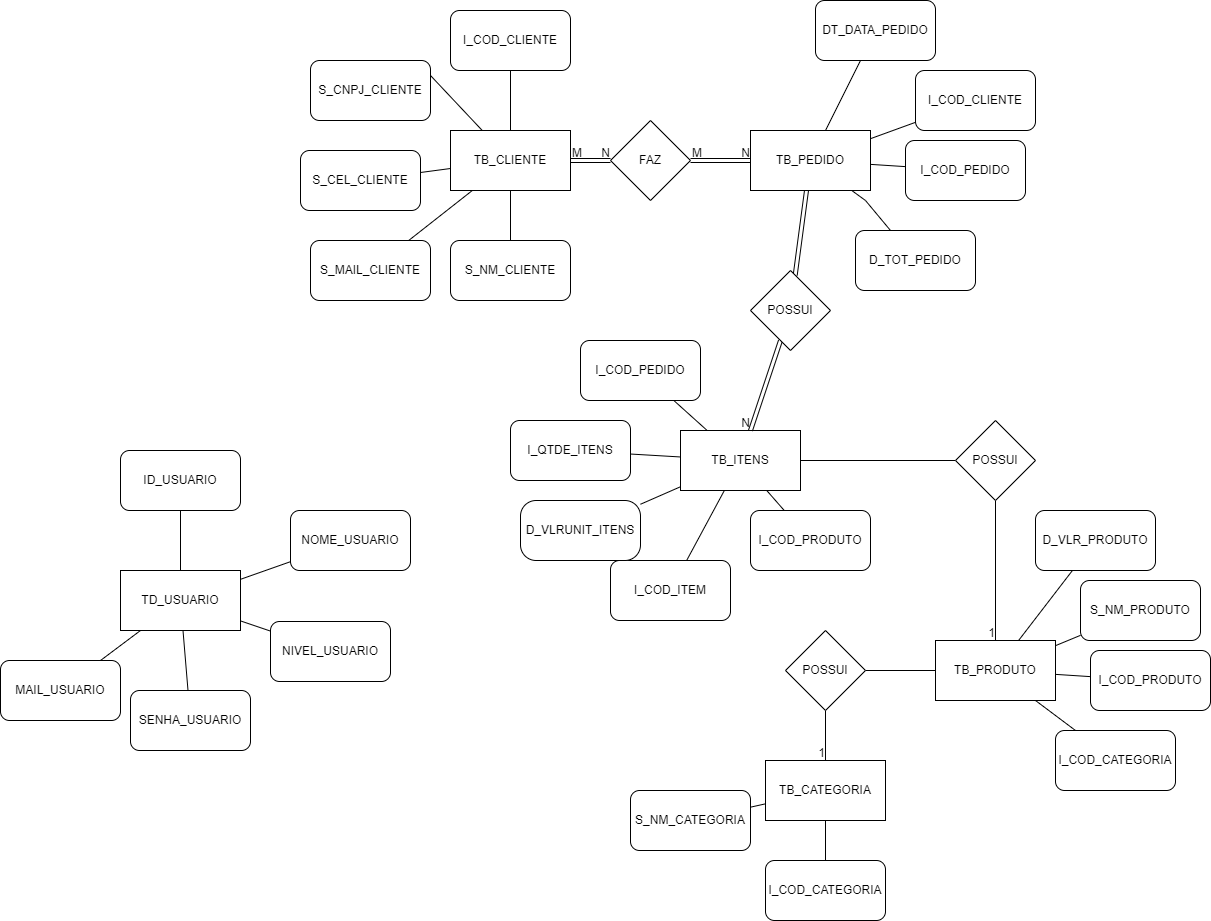

The diagram above was exported from draw.io. Its source (the exported page's mxGraphModel, read from the mxfile embedded in the PNG):
<mxGraphModel dx="2577" dy="2271" grid="1" gridSize="10" guides="1" tooltips="1" connect="1" arrows="1" fold="1" page="1" pageScale="1" pageWidth="827" pageHeight="1169" math="0" shadow="0">
  <root>
    <mxCell id="0" />
    <mxCell id="1" parent="0" />
    <mxCell id="Fma9iZ1J3RA_GEjDvAi--1" value="TB_CLIENTE" style="rounded=0;whiteSpace=wrap;html=1;" vertex="1" parent="1">
      <mxGeometry x="90" y="-80" width="120" height="60" as="geometry" />
    </mxCell>
    <mxCell id="Fma9iZ1J3RA_GEjDvAi--3" value="TB_CATEGORIA" style="rounded=0;whiteSpace=wrap;html=1;" vertex="1" parent="1">
      <mxGeometry x="405" y="550" width="120" height="60" as="geometry" />
    </mxCell>
    <mxCell id="Fma9iZ1J3RA_GEjDvAi--4" value="TB_ITENS" style="rounded=0;whiteSpace=wrap;html=1;" vertex="1" parent="1">
      <mxGeometry x="320" y="220" width="120" height="60" as="geometry" />
    </mxCell>
    <mxCell id="Fma9iZ1J3RA_GEjDvAi--5" value="TB_PEDIDO" style="rounded=0;whiteSpace=wrap;html=1;" vertex="1" parent="1">
      <mxGeometry x="390" y="-80" width="120" height="60" as="geometry" />
    </mxCell>
    <mxCell id="Fma9iZ1J3RA_GEjDvAi--6" value="TB_PRODUTO" style="rounded=0;whiteSpace=wrap;html=1;" vertex="1" parent="1">
      <mxGeometry x="575" y="430" width="120" height="60" as="geometry" />
    </mxCell>
    <mxCell id="Fma9iZ1J3RA_GEjDvAi--7" value="S_CNPJ_CLIENTE" style="rounded=1;whiteSpace=wrap;html=1;" vertex="1" parent="1">
      <mxGeometry x="-50" y="-150" width="120" height="60" as="geometry" />
    </mxCell>
    <mxCell id="Fma9iZ1J3RA_GEjDvAi--8" value="S_CEL_CLIENTE" style="rounded=1;whiteSpace=wrap;html=1;" vertex="1" parent="1">
      <mxGeometry x="-60" y="-60" width="120" height="60" as="geometry" />
    </mxCell>
    <mxCell id="Fma9iZ1J3RA_GEjDvAi--9" value="S_MAIL_CLIENTE" style="rounded=1;whiteSpace=wrap;html=1;" vertex="1" parent="1">
      <mxGeometry x="-50" y="30" width="120" height="60" as="geometry" />
    </mxCell>
    <mxCell id="Fma9iZ1J3RA_GEjDvAi--10" value="S_NM_CLIENTE" style="rounded=1;whiteSpace=wrap;html=1;" vertex="1" parent="1">
      <mxGeometry x="90" y="30" width="120" height="60" as="geometry" />
    </mxCell>
    <mxCell id="Fma9iZ1J3RA_GEjDvAi--11" value="I_COD_CLIENTE" style="rounded=1;whiteSpace=wrap;html=1;" vertex="1" parent="1">
      <mxGeometry x="90" y="-200" width="120" height="60" as="geometry" />
    </mxCell>
    <mxCell id="Fma9iZ1J3RA_GEjDvAi--12" value="" style="endArrow=none;html=1;rounded=0;" edge="1" parent="1" source="Fma9iZ1J3RA_GEjDvAi--9" target="Fma9iZ1J3RA_GEjDvAi--1">
      <mxGeometry width="50" height="50" relative="1" as="geometry">
        <mxPoint x="310" y="200" as="sourcePoint" />
        <mxPoint x="360" y="150" as="targetPoint" />
      </mxGeometry>
    </mxCell>
    <mxCell id="Fma9iZ1J3RA_GEjDvAi--13" value="" style="endArrow=none;html=1;rounded=0;" edge="1" parent="1" source="Fma9iZ1J3RA_GEjDvAi--10" target="Fma9iZ1J3RA_GEjDvAi--1">
      <mxGeometry width="50" height="50" relative="1" as="geometry">
        <mxPoint x="310" y="200" as="sourcePoint" />
        <mxPoint x="360" y="150" as="targetPoint" />
      </mxGeometry>
    </mxCell>
    <mxCell id="Fma9iZ1J3RA_GEjDvAi--14" value="" style="endArrow=none;html=1;rounded=0;" edge="1" parent="1" source="Fma9iZ1J3RA_GEjDvAi--8" target="Fma9iZ1J3RA_GEjDvAi--1">
      <mxGeometry width="50" height="50" relative="1" as="geometry">
        <mxPoint x="310" y="200" as="sourcePoint" />
        <mxPoint x="360" y="150" as="targetPoint" />
      </mxGeometry>
    </mxCell>
    <mxCell id="Fma9iZ1J3RA_GEjDvAi--15" value="" style="endArrow=none;html=1;rounded=0;" edge="1" parent="1" source="Fma9iZ1J3RA_GEjDvAi--1" target="Fma9iZ1J3RA_GEjDvAi--11">
      <mxGeometry width="50" height="50" relative="1" as="geometry">
        <mxPoint x="310" y="200" as="sourcePoint" />
        <mxPoint x="360" y="150" as="targetPoint" />
      </mxGeometry>
    </mxCell>
    <mxCell id="Fma9iZ1J3RA_GEjDvAi--16" value="" style="endArrow=none;html=1;rounded=0;entryX=1;entryY=0.25;entryDx=0;entryDy=0;" edge="1" parent="1" source="Fma9iZ1J3RA_GEjDvAi--1" target="Fma9iZ1J3RA_GEjDvAi--7">
      <mxGeometry width="50" height="50" relative="1" as="geometry">
        <mxPoint x="310" y="200" as="sourcePoint" />
        <mxPoint x="360" y="150" as="targetPoint" />
      </mxGeometry>
    </mxCell>
    <mxCell id="Fma9iZ1J3RA_GEjDvAi--17" value="I_COD_CATEGORIA" style="rounded=1;whiteSpace=wrap;html=1;" vertex="1" parent="1">
      <mxGeometry x="405" y="650" width="120" height="60" as="geometry" />
    </mxCell>
    <mxCell id="Fma9iZ1J3RA_GEjDvAi--18" value="S_NM_CATEGORIA" style="rounded=1;whiteSpace=wrap;html=1;" vertex="1" parent="1">
      <mxGeometry x="270" y="580" width="120" height="60" as="geometry" />
    </mxCell>
    <mxCell id="Fma9iZ1J3RA_GEjDvAi--19" value="" style="endArrow=none;html=1;rounded=0;" edge="1" parent="1" source="Fma9iZ1J3RA_GEjDvAi--3" target="Fma9iZ1J3RA_GEjDvAi--18">
      <mxGeometry width="50" height="50" relative="1" as="geometry">
        <mxPoint x="205" y="630" as="sourcePoint" />
        <mxPoint x="255" y="580" as="targetPoint" />
      </mxGeometry>
    </mxCell>
    <mxCell id="Fma9iZ1J3RA_GEjDvAi--20" value="" style="endArrow=none;html=1;rounded=0;" edge="1" parent="1" source="Fma9iZ1J3RA_GEjDvAi--17" target="Fma9iZ1J3RA_GEjDvAi--3">
      <mxGeometry width="50" height="50" relative="1" as="geometry">
        <mxPoint x="205" y="630" as="sourcePoint" />
        <mxPoint x="255" y="580" as="targetPoint" />
      </mxGeometry>
    </mxCell>
    <mxCell id="Fma9iZ1J3RA_GEjDvAi--21" value="I_COD_ITEM" style="rounded=1;whiteSpace=wrap;html=1;" vertex="1" parent="1">
      <mxGeometry x="250" y="350" width="120" height="60" as="geometry" />
    </mxCell>
    <mxCell id="Fma9iZ1J3RA_GEjDvAi--23" value="I_QTDE_ITENS" style="rounded=1;whiteSpace=wrap;html=1;" vertex="1" parent="1">
      <mxGeometry x="150" y="210" width="120" height="60" as="geometry" />
    </mxCell>
    <mxCell id="Fma9iZ1J3RA_GEjDvAi--24" value="" style="endArrow=none;html=1;rounded=0;" edge="1" parent="1" source="Fma9iZ1J3RA_GEjDvAi--23" target="Fma9iZ1J3RA_GEjDvAi--4">
      <mxGeometry width="50" height="50" relative="1" as="geometry">
        <mxPoint x="630" y="290" as="sourcePoint" />
        <mxPoint x="680" y="240" as="targetPoint" />
      </mxGeometry>
    </mxCell>
    <mxCell id="Fma9iZ1J3RA_GEjDvAi--25" value="D_VLRUNIT_ITENS" style="rounded=1;whiteSpace=wrap;html=1;arcSize=26;" vertex="1" parent="1">
      <mxGeometry x="160" y="290" width="120" height="60" as="geometry" />
    </mxCell>
    <mxCell id="Fma9iZ1J3RA_GEjDvAi--26" value="" style="endArrow=none;html=1;rounded=0;" edge="1" parent="1" source="Fma9iZ1J3RA_GEjDvAi--4" target="Fma9iZ1J3RA_GEjDvAi--25">
      <mxGeometry width="50" height="50" relative="1" as="geometry">
        <mxPoint x="640" y="290" as="sourcePoint" />
        <mxPoint x="380" y="240" as="targetPoint" />
      </mxGeometry>
    </mxCell>
    <mxCell id="Fma9iZ1J3RA_GEjDvAi--29" value="I_COD_PEDIDO" style="rounded=1;whiteSpace=wrap;html=1;" vertex="1" parent="1">
      <mxGeometry x="545" y="-70" width="120" height="60" as="geometry" />
    </mxCell>
    <mxCell id="Fma9iZ1J3RA_GEjDvAi--30" value="DT_DATA_PEDIDO" style="rounded=1;whiteSpace=wrap;html=1;" vertex="1" parent="1">
      <mxGeometry x="455" y="-210" width="120" height="60" as="geometry" />
    </mxCell>
    <mxCell id="Fma9iZ1J3RA_GEjDvAi--31" value="D_TOT_PEDIDO" style="rounded=1;whiteSpace=wrap;html=1;" vertex="1" parent="1">
      <mxGeometry x="495" y="20" width="120" height="60" as="geometry" />
    </mxCell>
    <mxCell id="Fma9iZ1J3RA_GEjDvAi--36" value="" style="endArrow=none;html=1;rounded=0;" edge="1" parent="1" source="Fma9iZ1J3RA_GEjDvAi--5" target="Fma9iZ1J3RA_GEjDvAi--31">
      <mxGeometry width="50" height="50" relative="1" as="geometry">
        <mxPoint x="645" y="-50" as="sourcePoint" />
        <mxPoint x="695" y="-100" as="targetPoint" />
        <Array as="points">
          <mxPoint x="505" y="-10" />
        </Array>
      </mxGeometry>
    </mxCell>
    <mxCell id="Fma9iZ1J3RA_GEjDvAi--38" value="" style="endArrow=none;html=1;rounded=0;" edge="1" parent="1" source="Fma9iZ1J3RA_GEjDvAi--5" target="Fma9iZ1J3RA_GEjDvAi--29">
      <mxGeometry width="50" height="50" relative="1" as="geometry">
        <mxPoint x="645" y="-50" as="sourcePoint" />
        <mxPoint x="525" y="-50" as="targetPoint" />
      </mxGeometry>
    </mxCell>
    <mxCell id="Fma9iZ1J3RA_GEjDvAi--39" value="" style="endArrow=none;html=1;rounded=0;" edge="1" parent="1" source="Fma9iZ1J3RA_GEjDvAi--30" target="Fma9iZ1J3RA_GEjDvAi--5">
      <mxGeometry width="50" height="50" relative="1" as="geometry">
        <mxPoint x="645" y="-50" as="sourcePoint" />
        <mxPoint x="695" y="-100" as="targetPoint" />
      </mxGeometry>
    </mxCell>
    <mxCell id="Fma9iZ1J3RA_GEjDvAi--40" value="I_COD_PRODUTO" style="rounded=1;whiteSpace=wrap;html=1;" vertex="1" parent="1">
      <mxGeometry x="730" y="440" width="120" height="60" as="geometry" />
    </mxCell>
    <mxCell id="Fma9iZ1J3RA_GEjDvAi--41" value="S_NM_PRODUTO" style="rounded=1;whiteSpace=wrap;html=1;" vertex="1" parent="1">
      <mxGeometry x="720" y="370" width="120" height="60" as="geometry" />
    </mxCell>
    <mxCell id="Fma9iZ1J3RA_GEjDvAi--42" value="D_VLR_PRODUTO" style="rounded=1;whiteSpace=wrap;html=1;" vertex="1" parent="1">
      <mxGeometry x="675" y="300" width="120" height="60" as="geometry" />
    </mxCell>
    <mxCell id="Fma9iZ1J3RA_GEjDvAi--43" value="" style="endArrow=none;html=1;rounded=0;" edge="1" parent="1" source="Fma9iZ1J3RA_GEjDvAi--40" target="Fma9iZ1J3RA_GEjDvAi--6">
      <mxGeometry width="50" height="50" relative="1" as="geometry">
        <mxPoint x="345" y="230" as="sourcePoint" />
        <mxPoint x="395" y="180" as="targetPoint" />
      </mxGeometry>
    </mxCell>
    <mxCell id="Fma9iZ1J3RA_GEjDvAi--44" value="" style="endArrow=none;html=1;rounded=0;" edge="1" parent="1" source="Fma9iZ1J3RA_GEjDvAi--6" target="Fma9iZ1J3RA_GEjDvAi--42">
      <mxGeometry width="50" height="50" relative="1" as="geometry">
        <mxPoint x="345" y="230" as="sourcePoint" />
        <mxPoint x="395" y="180" as="targetPoint" />
      </mxGeometry>
    </mxCell>
    <mxCell id="Fma9iZ1J3RA_GEjDvAi--45" value="" style="endArrow=none;html=1;rounded=0;" edge="1" parent="1" source="Fma9iZ1J3RA_GEjDvAi--41" target="Fma9iZ1J3RA_GEjDvAi--6">
      <mxGeometry width="50" height="50" relative="1" as="geometry">
        <mxPoint x="345" y="230" as="sourcePoint" />
        <mxPoint x="395" y="180" as="targetPoint" />
      </mxGeometry>
    </mxCell>
    <mxCell id="Fma9iZ1J3RA_GEjDvAi--49" value="I_COD_CLIENTE" style="rounded=1;whiteSpace=wrap;html=1;" vertex="1" parent="1">
      <mxGeometry x="555" y="-140" width="120" height="60" as="geometry" />
    </mxCell>
    <mxCell id="Fma9iZ1J3RA_GEjDvAi--50" value="" style="endArrow=none;html=1;rounded=0;" edge="1" parent="1" source="Fma9iZ1J3RA_GEjDvAi--5" target="Fma9iZ1J3RA_GEjDvAi--49">
      <mxGeometry width="50" height="50" relative="1" as="geometry">
        <mxPoint x="645" y="50" as="sourcePoint" />
        <mxPoint x="695" as="targetPoint" />
      </mxGeometry>
    </mxCell>
    <mxCell id="Fma9iZ1J3RA_GEjDvAi--51" value="I_COD_PEDIDO" style="rounded=1;whiteSpace=wrap;html=1;" vertex="1" parent="1">
      <mxGeometry x="220" y="130" width="120" height="60" as="geometry" />
    </mxCell>
    <mxCell id="Fma9iZ1J3RA_GEjDvAi--52" value="I_COD_PRODUTO" style="rounded=1;whiteSpace=wrap;html=1;" vertex="1" parent="1">
      <mxGeometry x="390" y="300" width="120" height="60" as="geometry" />
    </mxCell>
    <mxCell id="Fma9iZ1J3RA_GEjDvAi--53" value="" style="endArrow=none;html=1;rounded=0;" edge="1" parent="1" source="Fma9iZ1J3RA_GEjDvAi--4" target="Fma9iZ1J3RA_GEjDvAi--52">
      <mxGeometry width="50" height="50" relative="1" as="geometry">
        <mxPoint x="690" y="140" as="sourcePoint" />
        <mxPoint x="740" y="90" as="targetPoint" />
      </mxGeometry>
    </mxCell>
    <mxCell id="Fma9iZ1J3RA_GEjDvAi--54" value="" style="endArrow=none;html=1;rounded=0;" edge="1" parent="1" source="Fma9iZ1J3RA_GEjDvAi--51" target="Fma9iZ1J3RA_GEjDvAi--4">
      <mxGeometry width="50" height="50" relative="1" as="geometry">
        <mxPoint x="690" y="140" as="sourcePoint" />
        <mxPoint x="740" y="90" as="targetPoint" />
      </mxGeometry>
    </mxCell>
    <mxCell id="Fma9iZ1J3RA_GEjDvAi--55" value="FAZ" style="rhombus;whiteSpace=wrap;html=1;" vertex="1" parent="1">
      <mxGeometry x="250" y="-90" width="80" height="80" as="geometry" />
    </mxCell>
    <mxCell id="Fma9iZ1J3RA_GEjDvAi--62" value="" style="shape=link;html=1;rounded=0;" edge="1" parent="1" source="Fma9iZ1J3RA_GEjDvAi--1" target="Fma9iZ1J3RA_GEjDvAi--55">
      <mxGeometry relative="1" as="geometry">
        <mxPoint x="340" y="80" as="sourcePoint" />
        <mxPoint x="500" y="80" as="targetPoint" />
      </mxGeometry>
    </mxCell>
    <mxCell id="Fma9iZ1J3RA_GEjDvAi--63" value="M" style="resizable=0;html=1;whiteSpace=wrap;align=left;verticalAlign=bottom;" connectable="0" vertex="1" parent="Fma9iZ1J3RA_GEjDvAi--62">
      <mxGeometry x="-1" relative="1" as="geometry" />
    </mxCell>
    <mxCell id="Fma9iZ1J3RA_GEjDvAi--64" value="N" style="resizable=0;html=1;whiteSpace=wrap;align=right;verticalAlign=bottom;" connectable="0" vertex="1" parent="Fma9iZ1J3RA_GEjDvAi--62">
      <mxGeometry x="1" relative="1" as="geometry" />
    </mxCell>
    <mxCell id="Fma9iZ1J3RA_GEjDvAi--66" value="" style="shape=link;html=1;rounded=0;" edge="1" parent="1" source="Fma9iZ1J3RA_GEjDvAi--55" target="Fma9iZ1J3RA_GEjDvAi--5">
      <mxGeometry relative="1" as="geometry">
        <mxPoint x="220" y="-40" as="sourcePoint" />
        <mxPoint x="260" y="-40" as="targetPoint" />
      </mxGeometry>
    </mxCell>
    <mxCell id="Fma9iZ1J3RA_GEjDvAi--67" value="M" style="resizable=0;html=1;whiteSpace=wrap;align=left;verticalAlign=bottom;" connectable="0" vertex="1" parent="Fma9iZ1J3RA_GEjDvAi--66">
      <mxGeometry x="-1" relative="1" as="geometry" />
    </mxCell>
    <mxCell id="Fma9iZ1J3RA_GEjDvAi--68" value="N" style="resizable=0;html=1;whiteSpace=wrap;align=right;verticalAlign=bottom;" connectable="0" vertex="1" parent="Fma9iZ1J3RA_GEjDvAi--66">
      <mxGeometry x="1" relative="1" as="geometry" />
    </mxCell>
    <mxCell id="Fma9iZ1J3RA_GEjDvAi--75" value="" style="endArrow=none;html=1;rounded=0;" edge="1" parent="1" source="Fma9iZ1J3RA_GEjDvAi--4" target="Fma9iZ1J3RA_GEjDvAi--21">
      <mxGeometry width="50" height="50" relative="1" as="geometry">
        <mxPoint x="740" y="150" as="sourcePoint" />
        <mxPoint x="790" y="100" as="targetPoint" />
      </mxGeometry>
    </mxCell>
    <mxCell id="Fma9iZ1J3RA_GEjDvAi--76" value="" style="shape=link;html=1;rounded=0;" edge="1" parent="1" source="Fma9iZ1J3RA_GEjDvAi--84" target="Fma9iZ1J3RA_GEjDvAi--4">
      <mxGeometry relative="1" as="geometry">
        <mxPoint x="340" y="180" as="sourcePoint" />
        <mxPoint x="500" y="180" as="targetPoint" />
      </mxGeometry>
    </mxCell>
    <mxCell id="Fma9iZ1J3RA_GEjDvAi--77" value="N" style="resizable=0;html=1;whiteSpace=wrap;align=right;verticalAlign=bottom;" connectable="0" vertex="1" parent="Fma9iZ1J3RA_GEjDvAi--76">
      <mxGeometry x="1" relative="1" as="geometry" />
    </mxCell>
    <mxCell id="Fma9iZ1J3RA_GEjDvAi--78" value="" style="endArrow=none;html=1;rounded=0;" edge="1" parent="1" source="Fma9iZ1J3RA_GEjDvAi--87" target="Fma9iZ1J3RA_GEjDvAi--6">
      <mxGeometry relative="1" as="geometry">
        <mxPoint x="340" y="380" as="sourcePoint" />
        <mxPoint x="500" y="380" as="targetPoint" />
      </mxGeometry>
    </mxCell>
    <mxCell id="Fma9iZ1J3RA_GEjDvAi--79" value="1" style="resizable=0;html=1;whiteSpace=wrap;align=right;verticalAlign=bottom;" connectable="0" vertex="1" parent="Fma9iZ1J3RA_GEjDvAi--78">
      <mxGeometry x="1" relative="1" as="geometry" />
    </mxCell>
    <mxCell id="Fma9iZ1J3RA_GEjDvAi--80" value="I_COD_CATEGORIA" style="rounded=1;whiteSpace=wrap;html=1;" vertex="1" parent="1">
      <mxGeometry x="695" y="520" width="120" height="60" as="geometry" />
    </mxCell>
    <mxCell id="Fma9iZ1J3RA_GEjDvAi--81" value="" style="endArrow=none;html=1;rounded=0;" edge="1" parent="1" source="Fma9iZ1J3RA_GEjDvAi--80" target="Fma9iZ1J3RA_GEjDvAi--6">
      <mxGeometry width="50" height="50" relative="1" as="geometry">
        <mxPoint x="390" y="500" as="sourcePoint" />
        <mxPoint x="440" y="450" as="targetPoint" />
      </mxGeometry>
    </mxCell>
    <mxCell id="Fma9iZ1J3RA_GEjDvAi--82" value="" style="endArrow=none;html=1;rounded=0;" edge="1" parent="1" source="Fma9iZ1J3RA_GEjDvAi--90" target="Fma9iZ1J3RA_GEjDvAi--3">
      <mxGeometry relative="1" as="geometry">
        <mxPoint x="340" y="480" as="sourcePoint" />
        <mxPoint x="500" y="480" as="targetPoint" />
      </mxGeometry>
    </mxCell>
    <mxCell id="Fma9iZ1J3RA_GEjDvAi--83" value="1" style="resizable=0;html=1;whiteSpace=wrap;align=right;verticalAlign=bottom;" connectable="0" vertex="1" parent="Fma9iZ1J3RA_GEjDvAi--82">
      <mxGeometry x="1" relative="1" as="geometry" />
    </mxCell>
    <mxCell id="Fma9iZ1J3RA_GEjDvAi--85" value="" style="shape=link;html=1;rounded=0;" edge="1" parent="1" source="Fma9iZ1J3RA_GEjDvAi--5" target="Fma9iZ1J3RA_GEjDvAi--84">
      <mxGeometry relative="1" as="geometry">
        <mxPoint x="443" y="-20" as="sourcePoint" />
        <mxPoint x="387" y="220" as="targetPoint" />
      </mxGeometry>
    </mxCell>
    <mxCell id="Fma9iZ1J3RA_GEjDvAi--84" value="POSSUI" style="rhombus;whiteSpace=wrap;html=1;" vertex="1" parent="1">
      <mxGeometry x="390" y="60" width="80" height="80" as="geometry" />
    </mxCell>
    <mxCell id="Fma9iZ1J3RA_GEjDvAi--88" value="" style="endArrow=none;html=1;rounded=0;" edge="1" parent="1" source="Fma9iZ1J3RA_GEjDvAi--4" target="Fma9iZ1J3RA_GEjDvAi--87">
      <mxGeometry relative="1" as="geometry">
        <mxPoint x="440" y="265" as="sourcePoint" />
        <mxPoint x="565" y="295" as="targetPoint" />
      </mxGeometry>
    </mxCell>
    <mxCell id="Fma9iZ1J3RA_GEjDvAi--87" value="POSSUI" style="rhombus;whiteSpace=wrap;html=1;" vertex="1" parent="1">
      <mxGeometry x="595" y="210" width="80" height="80" as="geometry" />
    </mxCell>
    <mxCell id="Fma9iZ1J3RA_GEjDvAi--91" value="" style="endArrow=none;html=1;rounded=0;" edge="1" parent="1" source="Fma9iZ1J3RA_GEjDvAi--6" target="Fma9iZ1J3RA_GEjDvAi--90">
      <mxGeometry relative="1" as="geometry">
        <mxPoint x="597" y="340" as="sourcePoint" />
        <mxPoint x="513" y="430" as="targetPoint" />
      </mxGeometry>
    </mxCell>
    <mxCell id="Fma9iZ1J3RA_GEjDvAi--90" value="POSSUI" style="rhombus;whiteSpace=wrap;html=1;" vertex="1" parent="1">
      <mxGeometry x="425" y="420" width="80" height="80" as="geometry" />
    </mxCell>
    <mxCell id="Fma9iZ1J3RA_GEjDvAi--94" value="TD_USUARIO" style="rounded=0;whiteSpace=wrap;html=1;" vertex="1" parent="1">
      <mxGeometry x="-240" y="360" width="120" height="60" as="geometry" />
    </mxCell>
    <mxCell id="Fma9iZ1J3RA_GEjDvAi--95" value="ID_USUARIO" style="rounded=1;whiteSpace=wrap;html=1;" vertex="1" parent="1">
      <mxGeometry x="-240" y="240" width="120" height="60" as="geometry" />
    </mxCell>
    <mxCell id="Fma9iZ1J3RA_GEjDvAi--96" value="NOME_USUARIO" style="rounded=1;whiteSpace=wrap;html=1;" vertex="1" parent="1">
      <mxGeometry x="-70" y="300" width="120" height="60" as="geometry" />
    </mxCell>
    <mxCell id="Fma9iZ1J3RA_GEjDvAi--98" value="SENHA_USUARIO" style="rounded=1;whiteSpace=wrap;html=1;" vertex="1" parent="1">
      <mxGeometry x="-230" y="480" width="120" height="60" as="geometry" />
    </mxCell>
    <mxCell id="Fma9iZ1J3RA_GEjDvAi--99" value="MAIL_USUARIO" style="rounded=1;whiteSpace=wrap;html=1;" vertex="1" parent="1">
      <mxGeometry x="-360" y="450" width="120" height="60" as="geometry" />
    </mxCell>
    <mxCell id="Fma9iZ1J3RA_GEjDvAi--100" value="" style="endArrow=none;html=1;rounded=0;" edge="1" parent="1" source="Fma9iZ1J3RA_GEjDvAi--98" target="Fma9iZ1J3RA_GEjDvAi--94">
      <mxGeometry width="50" height="50" relative="1" as="geometry">
        <mxPoint x="430" y="310" as="sourcePoint" />
        <mxPoint x="480" y="260" as="targetPoint" />
      </mxGeometry>
    </mxCell>
    <mxCell id="Fma9iZ1J3RA_GEjDvAi--101" value="" style="endArrow=none;html=1;rounded=0;" edge="1" parent="1" source="Fma9iZ1J3RA_GEjDvAi--95" target="Fma9iZ1J3RA_GEjDvAi--94">
      <mxGeometry width="50" height="50" relative="1" as="geometry">
        <mxPoint x="430" y="310" as="sourcePoint" />
        <mxPoint x="480" y="260" as="targetPoint" />
      </mxGeometry>
    </mxCell>
    <mxCell id="Fma9iZ1J3RA_GEjDvAi--102" value="" style="endArrow=none;html=1;rounded=0;" edge="1" parent="1" source="Fma9iZ1J3RA_GEjDvAi--94" target="Fma9iZ1J3RA_GEjDvAi--96">
      <mxGeometry width="50" height="50" relative="1" as="geometry">
        <mxPoint x="430" y="310" as="sourcePoint" />
        <mxPoint x="480" y="260" as="targetPoint" />
      </mxGeometry>
    </mxCell>
    <mxCell id="Fma9iZ1J3RA_GEjDvAi--104" value="" style="endArrow=none;html=1;rounded=0;" edge="1" parent="1" source="Fma9iZ1J3RA_GEjDvAi--99" target="Fma9iZ1J3RA_GEjDvAi--94">
      <mxGeometry width="50" height="50" relative="1" as="geometry">
        <mxPoint x="430" y="310" as="sourcePoint" />
        <mxPoint x="480" y="260" as="targetPoint" />
      </mxGeometry>
    </mxCell>
    <mxCell id="Fma9iZ1J3RA_GEjDvAi--107" value="NIVEL_USUARIO" style="rounded=1;whiteSpace=wrap;html=1;" vertex="1" parent="1">
      <mxGeometry x="-90" y="411" width="120" height="60" as="geometry" />
    </mxCell>
    <mxCell id="Fma9iZ1J3RA_GEjDvAi--108" value="" style="endArrow=none;html=1;rounded=0;" edge="1" parent="1" source="Fma9iZ1J3RA_GEjDvAi--94" target="Fma9iZ1J3RA_GEjDvAi--107">
      <mxGeometry width="50" height="50" relative="1" as="geometry">
        <mxPoint x="430" y="310" as="sourcePoint" />
        <mxPoint x="480" y="260" as="targetPoint" />
      </mxGeometry>
    </mxCell>
  </root>
</mxGraphModel>